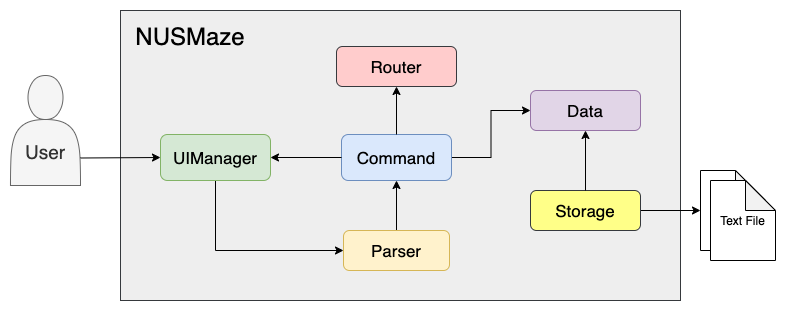

The diagram above was exported from draw.io. Its source (the exported page's mxGraphModel, read from the mxfile embedded in the PNG):
<mxGraphModel dx="946" dy="725" grid="1" gridSize="10" guides="1" tooltips="1" connect="1" arrows="1" fold="1" page="1" pageScale="1" pageWidth="827" pageHeight="1169" math="0" shadow="0">
  <root>
    <mxCell id="0" />
    <mxCell id="1" parent="0" />
    <mxCell id="rswctKJGcIKsgj59_Fx3-1" value="" style="rounded=0;whiteSpace=wrap;html=1;fillColor=#eeeeee;strokeColor=#36393d;" parent="1" vertex="1">
      <mxGeometry x="150" y="160" width="560" height="290" as="geometry" />
    </mxCell>
    <mxCell id="rswctKJGcIKsgj59_Fx3-2" value="&lt;br&gt;&lt;br&gt;&lt;br&gt;&lt;font style=&quot;font-size: 19px&quot;&gt;User&lt;/font&gt;" style="shape=actor;whiteSpace=wrap;html=1;fillColor=#f5f5f5;strokeColor=#666666;fontColor=#333333;" parent="1" vertex="1">
      <mxGeometry x="40" y="225" width="70" height="110" as="geometry" />
    </mxCell>
    <mxCell id="rswctKJGcIKsgj59_Fx3-3" style="edgeStyle=orthogonalEdgeStyle;rounded=0;orthogonalLoop=1;jettySize=auto;html=1;exitX=0.5;exitY=1;exitDx=0;exitDy=0;entryX=0;entryY=0.5;entryDx=0;entryDy=0;" parent="1" source="rswctKJGcIKsgj59_Fx3-4" target="rswctKJGcIKsgj59_Fx3-9" edge="1">
      <mxGeometry relative="1" as="geometry" />
    </mxCell>
    <mxCell id="rswctKJGcIKsgj59_Fx3-4" value="&lt;font style=&quot;font-size: 17px&quot;&gt;UIManager&lt;/font&gt;" style="rounded=1;whiteSpace=wrap;html=1;fillColor=#d5e8d4;strokeColor=#82b366;" parent="1" vertex="1">
      <mxGeometry x="190" y="284" width="110" height="46" as="geometry" />
    </mxCell>
    <mxCell id="rswctKJGcIKsgj59_Fx3-5" style="edgeStyle=orthogonalEdgeStyle;rounded=0;orthogonalLoop=1;jettySize=auto;html=1;exitX=1;exitY=0.5;exitDx=0;exitDy=0;entryX=0;entryY=0.5;entryDx=0;entryDy=0;startArrow=none;startFill=0;" parent="1" source="rswctKJGcIKsgj59_Fx3-7" target="rswctKJGcIKsgj59_Fx3-12" edge="1">
      <mxGeometry relative="1" as="geometry" />
    </mxCell>
    <mxCell id="rswctKJGcIKsgj59_Fx3-7" value="&lt;font style=&quot;font-size: 17px&quot;&gt;Command&lt;/font&gt;" style="rounded=1;whiteSpace=wrap;html=1;fillColor=#dae8fc;strokeColor=#6c8ebf;" parent="1" vertex="1">
      <mxGeometry x="371" y="284" width="110" height="46" as="geometry" />
    </mxCell>
    <mxCell id="rswctKJGcIKsgj59_Fx3-8" style="edgeStyle=orthogonalEdgeStyle;rounded=0;orthogonalLoop=1;jettySize=auto;html=1;exitX=0.5;exitY=0;exitDx=0;exitDy=0;entryX=0.5;entryY=1;entryDx=0;entryDy=0;" parent="1" source="rswctKJGcIKsgj59_Fx3-9" target="rswctKJGcIKsgj59_Fx3-7" edge="1">
      <mxGeometry relative="1" as="geometry" />
    </mxCell>
    <mxCell id="rswctKJGcIKsgj59_Fx3-9" value="&lt;font style=&quot;font-size: 17px&quot;&gt;Parser&lt;/font&gt;" style="rounded=1;whiteSpace=wrap;html=1;fillColor=#fff2cc;strokeColor=#d6b656;" parent="1" vertex="1">
      <mxGeometry x="373" y="380" width="106" height="40" as="geometry" />
    </mxCell>
    <mxCell id="rswctKJGcIKsgj59_Fx3-10" style="edgeStyle=orthogonalEdgeStyle;rounded=0;orthogonalLoop=1;jettySize=auto;html=1;exitX=1;exitY=0.5;exitDx=0;exitDy=0;entryX=0;entryY=0.5;entryDx=0;entryDy=0;entryPerimeter=0;startArrow=none;startFill=0;" parent="1" source="rswctKJGcIKsgj59_Fx3-11" target="rswctKJGcIKsgj59_Fx3-18" edge="1">
      <mxGeometry relative="1" as="geometry" />
    </mxCell>
    <mxCell id="rswctKJGcIKsgj59_Fx3-11" value="&lt;font style=&quot;font-size: 17px&quot;&gt;Storage&lt;/font&gt;&lt;span style=&quot;color: rgba(0 , 0 , 0 , 0) ; font-family: monospace ; font-size: 0px&quot;&gt;%3CmxGraphModel%3E%3Croot%3E%3CmxCell%20id%3D%220%22%2F%3E%3CmxCell%20id%3D%221%22%20parent%3D%220%22%2F%3E%3CmxCell%20id%3D%222%22%20value%3D%22%26lt%3Bfont%20style%3D%26quot%3Bfont-size%3A%2017px%26quot%3B%26gt%3BParser%26lt%3B%2Ffont%26gt%3B%22%20style%3D%22rounded%3D1%3BwhiteSpace%3Dwrap%3Bhtml%3D1%3B%22%20vertex%3D%221%22%20parent%3D%221%22%3E%3CmxGeometry%20x%3D%22350%22%20y%3D%22380%22%20width%3D%22120%22%20height%3D%2260%22%20as%3D%22geometry%22%2F%3E%3C%2FmxCell%3E%3C%2Froot%3E%3C%2FmxGraphModel%3E&lt;/span&gt;" style="rounded=1;whiteSpace=wrap;html=1;fillColor=#ffff88;strokeColor=#36393d;" parent="1" vertex="1">
      <mxGeometry x="560" y="340" width="110" height="40" as="geometry" />
    </mxCell>
    <mxCell id="Nhc_iTz7zASG667h7Cho-1" style="edgeStyle=orthogonalEdgeStyle;rounded=0;orthogonalLoop=1;jettySize=auto;html=1;exitX=0.5;exitY=1;exitDx=0;exitDy=0;entryX=0.5;entryY=0;entryDx=0;entryDy=0;endArrow=none;endFill=0;startArrow=classic;startFill=1;" edge="1" parent="1" source="rswctKJGcIKsgj59_Fx3-12" target="rswctKJGcIKsgj59_Fx3-11">
      <mxGeometry relative="1" as="geometry" />
    </mxCell>
    <mxCell id="rswctKJGcIKsgj59_Fx3-12" value="&lt;span style=&quot;font-size: 17px&quot;&gt;Data&lt;/span&gt;" style="rounded=1;whiteSpace=wrap;html=1;fillColor=#e1d5e7;strokeColor=#9673a6;" parent="1" vertex="1">
      <mxGeometry x="560" y="240" width="110" height="40" as="geometry" />
    </mxCell>
    <mxCell id="rswctKJGcIKsgj59_Fx3-13" value="&lt;span style=&quot;font-size: 17px&quot;&gt;Router&lt;/span&gt;" style="rounded=1;whiteSpace=wrap;html=1;fillColor=#ffcccc;strokeColor=#36393d;" parent="1" vertex="1">
      <mxGeometry x="366" y="196" width="120" height="40" as="geometry" />
    </mxCell>
    <mxCell id="rswctKJGcIKsgj59_Fx3-14" value="&lt;font style=&quot;font-size: 24px&quot;&gt;NUSMaze&lt;/font&gt;" style="text;html=1;strokeColor=none;fillColor=none;align=center;verticalAlign=middle;whiteSpace=wrap;rounded=0;" parent="1" vertex="1">
      <mxGeometry x="200" y="176" width="40" height="20" as="geometry" />
    </mxCell>
    <mxCell id="rswctKJGcIKsgj59_Fx3-15" value="" style="endArrow=none;startArrow=classic;html=1;exitX=1;exitY=0.5;exitDx=0;exitDy=0;endFill=0;" parent="1" source="rswctKJGcIKsgj59_Fx3-4" target="rswctKJGcIKsgj59_Fx3-7" edge="1">
      <mxGeometry width="50" height="50" relative="1" as="geometry">
        <mxPoint x="390" y="340" as="sourcePoint" />
        <mxPoint x="440" y="290" as="targetPoint" />
      </mxGeometry>
    </mxCell>
    <mxCell id="rswctKJGcIKsgj59_Fx3-16" value="" style="endArrow=classic;html=1;exitX=1;exitY=0.75;exitDx=0;exitDy=0;entryX=0;entryY=0.5;entryDx=0;entryDy=0;" parent="1" source="rswctKJGcIKsgj59_Fx3-2" target="rswctKJGcIKsgj59_Fx3-4" edge="1">
      <mxGeometry width="50" height="50" relative="1" as="geometry">
        <mxPoint x="390" y="340" as="sourcePoint" />
        <mxPoint x="440" y="290" as="targetPoint" />
      </mxGeometry>
    </mxCell>
    <mxCell id="rswctKJGcIKsgj59_Fx3-17" value="" style="endArrow=classic;startArrow=none;html=1;entryX=0.5;entryY=1;entryDx=0;entryDy=0;exitX=0.5;exitY=0;exitDx=0;exitDy=0;startFill=0;" parent="1" source="rswctKJGcIKsgj59_Fx3-7" target="rswctKJGcIKsgj59_Fx3-13" edge="1">
      <mxGeometry width="50" height="50" relative="1" as="geometry">
        <mxPoint x="390" y="340" as="sourcePoint" />
        <mxPoint x="440" y="290" as="targetPoint" />
      </mxGeometry>
    </mxCell>
    <mxCell id="rswctKJGcIKsgj59_Fx3-18" value="" style="shape=note;whiteSpace=wrap;html=1;backgroundOutline=1;darkOpacity=0.05;" parent="1" vertex="1">
      <mxGeometry x="730" y="320" width="65" height="80" as="geometry" />
    </mxCell>
    <mxCell id="rswctKJGcIKsgj59_Fx3-19" value="Text File" style="shape=note;whiteSpace=wrap;html=1;backgroundOutline=1;darkOpacity=0.05;" parent="1" vertex="1">
      <mxGeometry x="740" y="330" width="65" height="80" as="geometry" />
    </mxCell>
  </root>
</mxGraphModel>